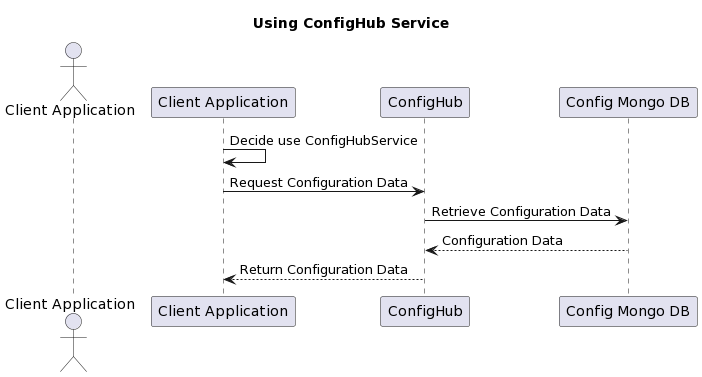

The diagram above was rendered by PlantUML. Its source (embedded in the PNG):
@startuml
title Using ConfigHub Service

actor User as "Client Application"
participant ClientApp as "Client Application"
participant ConfigHub as "ConfigHub"
participant ConfigHubServiceMongo as "Config Mongo DB"
ClientApp -> ClientApp: Decide use ConfigHubService
ClientApp -> ConfigHub: Request Configuration Data
ConfigHub -> ConfigHubServiceMongo: Retrieve Configuration Data
ConfigHubServiceMongo --> ConfigHub: Configuration Data
ConfigHub --> ClientApp: Return Configuration Data
@enduml